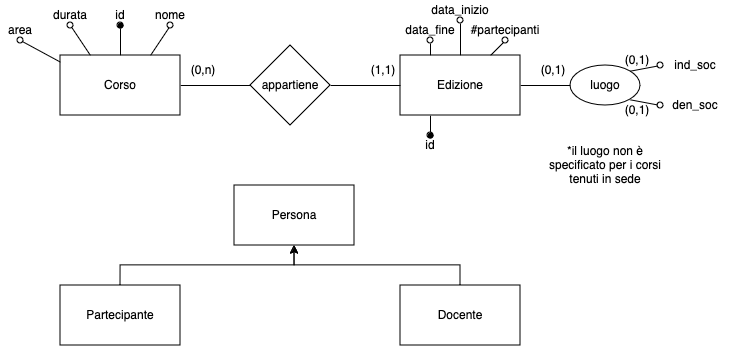

The diagram above was exported from draw.io. Its source (the exported page's mxGraphModel, read from the mxfile embedded in the PNG):
<mxGraphModel dx="787" dy="530" grid="1" gridSize="10" guides="1" tooltips="1" connect="1" arrows="1" fold="1" page="0" pageScale="1" pageWidth="827" pageHeight="1169" math="0" shadow="0">
  <root>
    <mxCell id="0" />
    <mxCell id="1" parent="0" />
    <mxCell id="nIqjJ--iWXaSK1hYviSx-6" style="edgeStyle=orthogonalEdgeStyle;rounded=0;orthogonalLoop=1;jettySize=auto;html=1;exitX=0.5;exitY=0;exitDx=0;exitDy=0;entryX=0.5;entryY=1;entryDx=0;entryDy=0;" edge="1" parent="1" source="nIqjJ--iWXaSK1hYviSx-1" target="nIqjJ--iWXaSK1hYviSx-5">
      <mxGeometry relative="1" as="geometry" />
    </mxCell>
    <mxCell id="nIqjJ--iWXaSK1hYviSx-1" value="Partecipante" style="rounded=0;whiteSpace=wrap;html=1;" vertex="1" parent="1">
      <mxGeometry x="180" y="370" width="120" height="60" as="geometry" />
    </mxCell>
    <mxCell id="nIqjJ--iWXaSK1hYviSx-42" style="edgeStyle=orthogonalEdgeStyle;rounded=0;orthogonalLoop=1;jettySize=auto;html=1;exitX=1;exitY=0.5;exitDx=0;exitDy=0;entryX=0;entryY=0.5;entryDx=0;entryDy=0;endArrow=none;endFill=0;" edge="1" parent="1" source="nIqjJ--iWXaSK1hYviSx-2" target="nIqjJ--iWXaSK1hYviSx-34">
      <mxGeometry relative="1" as="geometry" />
    </mxCell>
    <mxCell id="nIqjJ--iWXaSK1hYviSx-44" style="rounded=0;orthogonalLoop=1;jettySize=auto;html=1;exitX=0.25;exitY=0;exitDx=0;exitDy=0;entryX=0.5;entryY=1;entryDx=0;entryDy=0;endArrow=oval;endFill=0;" edge="1" parent="1" source="nIqjJ--iWXaSK1hYviSx-2" target="nIqjJ--iWXaSK1hYviSx-20">
      <mxGeometry relative="1" as="geometry" />
    </mxCell>
    <mxCell id="nIqjJ--iWXaSK1hYviSx-45" style="rounded=0;orthogonalLoop=1;jettySize=auto;html=1;exitX=0.5;exitY=0;exitDx=0;exitDy=0;entryX=0.5;entryY=1;entryDx=0;entryDy=0;endArrow=oval;endFill=0;" edge="1" parent="1" source="nIqjJ--iWXaSK1hYviSx-2" target="nIqjJ--iWXaSK1hYviSx-19">
      <mxGeometry relative="1" as="geometry" />
    </mxCell>
    <mxCell id="nIqjJ--iWXaSK1hYviSx-46" style="rounded=0;orthogonalLoop=1;jettySize=auto;html=1;exitX=0.75;exitY=0;exitDx=0;exitDy=0;entryX=0.5;entryY=1;entryDx=0;entryDy=0;endArrow=oval;endFill=0;" edge="1" parent="1" source="nIqjJ--iWXaSK1hYviSx-2" target="nIqjJ--iWXaSK1hYviSx-28">
      <mxGeometry relative="1" as="geometry" />
    </mxCell>
    <mxCell id="nIqjJ--iWXaSK1hYviSx-49" style="rounded=0;orthogonalLoop=1;jettySize=auto;html=1;exitX=0.25;exitY=1;exitDx=0;exitDy=0;entryX=0.5;entryY=0;entryDx=0;entryDy=0;endArrow=oval;endFill=1;" edge="1" parent="1" source="nIqjJ--iWXaSK1hYviSx-2" target="nIqjJ--iWXaSK1hYviSx-48">
      <mxGeometry relative="1" as="geometry" />
    </mxCell>
    <mxCell id="nIqjJ--iWXaSK1hYviSx-2" value="Edizione" style="rounded=0;whiteSpace=wrap;html=1;" vertex="1" parent="1">
      <mxGeometry x="520" y="140" width="120" height="60" as="geometry" />
    </mxCell>
    <mxCell id="nIqjJ--iWXaSK1hYviSx-15" style="edgeStyle=orthogonalEdgeStyle;rounded=0;orthogonalLoop=1;jettySize=auto;html=1;exitX=1;exitY=0.5;exitDx=0;exitDy=0;entryX=0;entryY=0.5;entryDx=0;entryDy=0;endArrow=none;endFill=0;" edge="1" parent="1" source="nIqjJ--iWXaSK1hYviSx-3" target="nIqjJ--iWXaSK1hYviSx-14">
      <mxGeometry relative="1" as="geometry" />
    </mxCell>
    <mxCell id="nIqjJ--iWXaSK1hYviSx-29" style="rounded=0;orthogonalLoop=1;jettySize=auto;html=1;exitX=0.25;exitY=0;exitDx=0;exitDy=0;entryX=0.5;entryY=1;entryDx=0;entryDy=0;endArrow=oval;endFill=0;" edge="1" parent="1" source="nIqjJ--iWXaSK1hYviSx-3" target="nIqjJ--iWXaSK1hYviSx-10">
      <mxGeometry relative="1" as="geometry" />
    </mxCell>
    <mxCell id="nIqjJ--iWXaSK1hYviSx-30" style="edgeStyle=orthogonalEdgeStyle;rounded=0;orthogonalLoop=1;jettySize=auto;html=1;exitX=0.5;exitY=0;exitDx=0;exitDy=0;entryX=0.5;entryY=1;entryDx=0;entryDy=0;endArrow=oval;endFill=1;" edge="1" parent="1" source="nIqjJ--iWXaSK1hYviSx-3" target="nIqjJ--iWXaSK1hYviSx-8">
      <mxGeometry relative="1" as="geometry" />
    </mxCell>
    <mxCell id="nIqjJ--iWXaSK1hYviSx-31" style="rounded=0;orthogonalLoop=1;jettySize=auto;html=1;exitX=0.75;exitY=0;exitDx=0;exitDy=0;entryX=0.5;entryY=1;entryDx=0;entryDy=0;endArrow=oval;endFill=0;" edge="1" parent="1" source="nIqjJ--iWXaSK1hYviSx-3" target="nIqjJ--iWXaSK1hYviSx-9">
      <mxGeometry relative="1" as="geometry" />
    </mxCell>
    <mxCell id="nIqjJ--iWXaSK1hYviSx-33" style="rounded=0;orthogonalLoop=1;jettySize=auto;html=1;exitX=0.001;exitY=0.112;exitDx=0;exitDy=0;entryX=0.5;entryY=1;entryDx=0;entryDy=0;endArrow=oval;endFill=0;exitPerimeter=0;" edge="1" parent="1" source="nIqjJ--iWXaSK1hYviSx-3" target="nIqjJ--iWXaSK1hYviSx-32">
      <mxGeometry relative="1" as="geometry" />
    </mxCell>
    <mxCell id="nIqjJ--iWXaSK1hYviSx-3" value="Corso" style="rounded=0;whiteSpace=wrap;html=1;" vertex="1" parent="1">
      <mxGeometry x="180" y="140" width="120" height="60" as="geometry" />
    </mxCell>
    <mxCell id="nIqjJ--iWXaSK1hYviSx-7" style="edgeStyle=orthogonalEdgeStyle;rounded=0;orthogonalLoop=1;jettySize=auto;html=1;exitX=0.5;exitY=0;exitDx=0;exitDy=0;entryX=0.5;entryY=1;entryDx=0;entryDy=0;" edge="1" parent="1" source="nIqjJ--iWXaSK1hYviSx-4" target="nIqjJ--iWXaSK1hYviSx-5">
      <mxGeometry relative="1" as="geometry">
        <mxPoint x="420" y="390" as="targetPoint" />
      </mxGeometry>
    </mxCell>
    <mxCell id="nIqjJ--iWXaSK1hYviSx-4" value="Docente" style="rounded=0;whiteSpace=wrap;html=1;" vertex="1" parent="1">
      <mxGeometry x="520" y="370" width="120" height="60" as="geometry" />
    </mxCell>
    <mxCell id="nIqjJ--iWXaSK1hYviSx-5" value="Persona" style="rounded=0;whiteSpace=wrap;html=1;" vertex="1" parent="1">
      <mxGeometry x="354" y="270" width="120" height="60" as="geometry" />
    </mxCell>
    <mxCell id="nIqjJ--iWXaSK1hYviSx-8" value="id" style="text;html=1;align=center;verticalAlign=middle;whiteSpace=wrap;rounded=0;" vertex="1" parent="1">
      <mxGeometry x="225" y="90" width="30" height="20" as="geometry" />
    </mxCell>
    <mxCell id="nIqjJ--iWXaSK1hYviSx-9" value="nome" style="text;html=1;align=center;verticalAlign=middle;whiteSpace=wrap;rounded=0;" vertex="1" parent="1">
      <mxGeometry x="270" y="90" width="40" height="20" as="geometry" />
    </mxCell>
    <mxCell id="nIqjJ--iWXaSK1hYviSx-10" value="durata" style="text;html=1;align=center;verticalAlign=middle;whiteSpace=wrap;rounded=0;" vertex="1" parent="1">
      <mxGeometry x="170" y="90" width="40" height="20" as="geometry" />
    </mxCell>
    <mxCell id="nIqjJ--iWXaSK1hYviSx-16" style="edgeStyle=orthogonalEdgeStyle;rounded=0;orthogonalLoop=1;jettySize=auto;html=1;exitX=1;exitY=0.5;exitDx=0;exitDy=0;entryX=0;entryY=0.5;entryDx=0;entryDy=0;endArrow=none;endFill=0;" edge="1" parent="1" source="nIqjJ--iWXaSK1hYviSx-14" target="nIqjJ--iWXaSK1hYviSx-2">
      <mxGeometry relative="1" as="geometry" />
    </mxCell>
    <mxCell id="nIqjJ--iWXaSK1hYviSx-14" value="appartiene" style="rhombus;whiteSpace=wrap;html=1;" vertex="1" parent="1">
      <mxGeometry x="370" y="130" width="80" height="80" as="geometry" />
    </mxCell>
    <mxCell id="nIqjJ--iWXaSK1hYviSx-17" value="(0,n)" style="text;html=1;align=center;verticalAlign=middle;whiteSpace=wrap;rounded=0;" vertex="1" parent="1">
      <mxGeometry x="300" y="140" width="46" height="30" as="geometry" />
    </mxCell>
    <mxCell id="nIqjJ--iWXaSK1hYviSx-18" value="(1,1)" style="text;html=1;align=center;verticalAlign=middle;whiteSpace=wrap;rounded=0;" vertex="1" parent="1">
      <mxGeometry x="480" y="140" width="46" height="30" as="geometry" />
    </mxCell>
    <mxCell id="nIqjJ--iWXaSK1hYviSx-19" value="data_inizio" style="text;html=1;align=center;verticalAlign=middle;whiteSpace=wrap;rounded=0;" vertex="1" parent="1">
      <mxGeometry x="550" y="85" width="60" height="20" as="geometry" />
    </mxCell>
    <mxCell id="nIqjJ--iWXaSK1hYviSx-20" value="data_fine" style="text;html=1;align=center;verticalAlign=middle;whiteSpace=wrap;rounded=0;" vertex="1" parent="1">
      <mxGeometry x="520" y="105" width="60" height="20" as="geometry" />
    </mxCell>
    <mxCell id="nIqjJ--iWXaSK1hYviSx-28" value="#partecipanti" style="text;html=1;align=center;verticalAlign=middle;whiteSpace=wrap;rounded=0;" vertex="1" parent="1">
      <mxGeometry x="590" y="105" width="70" height="20" as="geometry" />
    </mxCell>
    <mxCell id="nIqjJ--iWXaSK1hYviSx-32" value="area" style="text;html=1;align=center;verticalAlign=middle;whiteSpace=wrap;rounded=0;" vertex="1" parent="1">
      <mxGeometry x="120" y="105" width="40" height="20" as="geometry" />
    </mxCell>
    <mxCell id="nIqjJ--iWXaSK1hYviSx-38" style="rounded=0;orthogonalLoop=1;jettySize=auto;html=1;exitX=1;exitY=0;exitDx=0;exitDy=0;entryX=0;entryY=0.5;entryDx=0;entryDy=0;endArrow=oval;endFill=0;" edge="1" parent="1" source="nIqjJ--iWXaSK1hYviSx-34" target="nIqjJ--iWXaSK1hYviSx-36">
      <mxGeometry relative="1" as="geometry" />
    </mxCell>
    <mxCell id="nIqjJ--iWXaSK1hYviSx-39" style="rounded=0;orthogonalLoop=1;jettySize=auto;html=1;exitX=1;exitY=1;exitDx=0;exitDy=0;entryX=0;entryY=0.5;entryDx=0;entryDy=0;endArrow=oval;endFill=0;" edge="1" parent="1" source="nIqjJ--iWXaSK1hYviSx-34" target="nIqjJ--iWXaSK1hYviSx-37">
      <mxGeometry relative="1" as="geometry" />
    </mxCell>
    <mxCell id="nIqjJ--iWXaSK1hYviSx-34" value="luogo" style="ellipse;whiteSpace=wrap;html=1;" vertex="1" parent="1">
      <mxGeometry x="690" y="150" width="70" height="40" as="geometry" />
    </mxCell>
    <mxCell id="nIqjJ--iWXaSK1hYviSx-36" value="ind_soc" style="text;html=1;align=center;verticalAlign=middle;whiteSpace=wrap;rounded=0;" vertex="1" parent="1">
      <mxGeometry x="780" y="140" width="70" height="20" as="geometry" />
    </mxCell>
    <mxCell id="nIqjJ--iWXaSK1hYviSx-37" value="den_soc" style="text;html=1;align=center;verticalAlign=middle;whiteSpace=wrap;rounded=0;" vertex="1" parent="1">
      <mxGeometry x="780" y="180" width="70" height="20" as="geometry" />
    </mxCell>
    <mxCell id="nIqjJ--iWXaSK1hYviSx-40" value="(0,1)" style="text;html=1;align=center;verticalAlign=middle;whiteSpace=wrap;rounded=0;" vertex="1" parent="1">
      <mxGeometry x="734" y="130" width="46" height="30" as="geometry" />
    </mxCell>
    <mxCell id="nIqjJ--iWXaSK1hYviSx-41" value="(0,1)" style="text;html=1;align=center;verticalAlign=middle;whiteSpace=wrap;rounded=0;" vertex="1" parent="1">
      <mxGeometry x="734" y="180" width="46" height="30" as="geometry" />
    </mxCell>
    <mxCell id="nIqjJ--iWXaSK1hYviSx-43" value="(0,1)" style="text;html=1;align=center;verticalAlign=middle;whiteSpace=wrap;rounded=0;" vertex="1" parent="1">
      <mxGeometry x="650" y="140" width="46" height="30" as="geometry" />
    </mxCell>
    <mxCell id="nIqjJ--iWXaSK1hYviSx-47" value="*il luogo non è specificato per i corsi tenuti in sede" style="text;html=1;align=center;verticalAlign=middle;whiteSpace=wrap;rounded=0;" vertex="1" parent="1">
      <mxGeometry x="665" y="220" width="120" height="60" as="geometry" />
    </mxCell>
    <mxCell id="nIqjJ--iWXaSK1hYviSx-48" value="id" style="text;html=1;align=center;verticalAlign=middle;whiteSpace=wrap;rounded=0;" vertex="1" parent="1">
      <mxGeometry x="533" y="220" width="34" height="20" as="geometry" />
    </mxCell>
  </root>
</mxGraphModel>